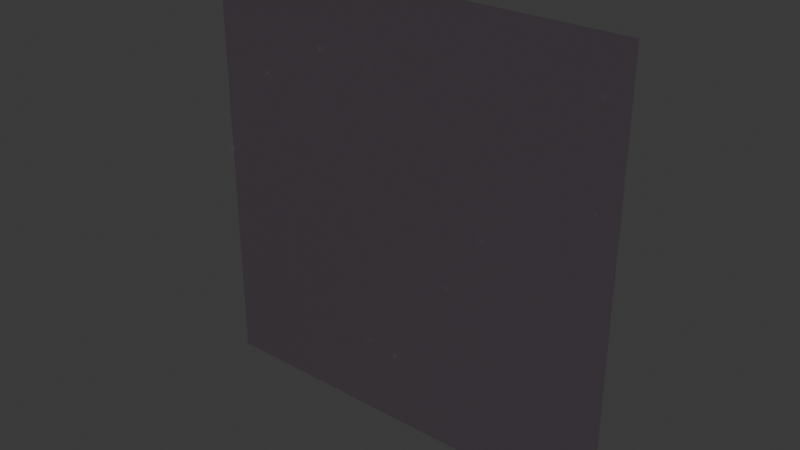 # Source: SM_Env_Grass_Tall_Plane_01.blend  (saved by Blender 4.5.88; exported with 4.5.12 LTS)
import bpy
from mathutils import Matrix  # noqa: F401  (used for matrix-valued properties, if any)

bpy.ops.wm.read_factory_settings(use_empty=True)
scene = bpy.context.scene
scene.name = 'Scene'

# ---- collections
col_sm_env_grass_tall_plane_01 = bpy.data.collections.new('SM_Env_Grass_Tall_Plane_01'); scene.collection.children.link(col_sm_env_grass_tall_plane_01)

# ---- images (referenced by path relative to the original .blend; pixels are not part of the script)
import os
ASSET_DIR = os.environ.get("B2B_ASSET_DIR", "")  # directory of the original .blend (textures are referenced by path, not embedded)
HERE = os.path.dirname(os.path.abspath(__file__))  # packed textures are extracted next to this script under _unpacked/

def load_image(name, relpath, width, height, colorspace="sRGB"):
    """Load a texture the original file referenced (path relative to the .blend, or extracted next to this script)."""
    p = next((c for c in (os.path.join(HERE, relpath), os.path.join(ASSET_DIR, relpath)) if relpath and os.path.exists(c)), "")
    if p:
        img = bpy.data.images.load(p, check_existing=True)
        img.name = name
    else:  # same state as the original file: an image datablock whose file is absent (Cycles renders it pink)
        img = bpy.data.images.new(name, width, height)
        img.source = "FILE"
        img.filepath = "//" + (relpath or name)
    img.colorspace_settings.name = colorspace
    return img
img_file3535 = load_image('file3535', 'Grass_01.tga', 1024, 1024, 'sRGB')
img_file3535_001 = load_image('file3535.001', 'Grass_01.tga', 1024, 1024, 'Non-Color')

# ---- materials (node trees are filled in below, after node groups)
mat_grassshd14 = bpy.data.materials.new('grassSHD14')
mat_grassshd14.use_transparency_overlap = False
mat_grassshd14.show_transparent_back = False
mat_grassshd14.diffuse_color = (1.0, 1.0, 1.0, 1.0)
mat_grassshd14.roughness = 0.5528

# ---- material node trees
mat_grassshd14.use_nodes = True; mat_grassshd14.node_tree.nodes.clear()
_N = mat_grassshd14.node_tree.nodes; _L = mat_grassshd14.node_tree.links
n0 = _N.new('ShaderNodeBsdfPrincipled'); n0.name = 'Principled BSDF'; n0.location = (-200, 100)
n0.inputs[2].default_value = 0.5528
n0.inputs[27].default_value = (0.0, 0.0, 0.0, 1.0)
n0.inputs[28].default_value = 1.0
n1 = _N.new('ShaderNodeOutputMaterial'); n1.name = 'Material Output'; n1.location = (200, 100)
n2 = _N.new('ShaderNodeNormalMap'); n2.name = 'Normal Map'; n2.location = (-600, -600)
n2.label = 'Normal/Map'
n3 = _N.new('ShaderNodeTexImage'); n3.name = 'Image Texture'; n3.location = (-600, 300)
n3.image = img_file3535
n4 = _N.new('ShaderNodeTexImage'); n4.name = 'Image Texture.001'; n4.location = (-600, -300)
n4.image = img_file3535_001
_L.new(n0.outputs[0], n1.inputs[0])
_L.new(n2.outputs[0], n0.inputs[5])
_L.new(n3.outputs[0], n0.inputs[0])
_L.new(n4.outputs[0], n0.inputs[4])
n1.is_active_output = True

# ---- world
world_world = bpy.data.worlds.new('World'); scene.world = world_world
world_world.use_nodes = True; world_world.node_tree.nodes.clear()
_N = world_world.node_tree.nodes; _L = world_world.node_tree.links
n0 = _N.new('ShaderNodeOutputWorld'); n0.name = 'World Output'; n0.location = (200, 100)
n1 = _N.new('ShaderNodeBackground'); n1.name = 'Background'; n1.location = (-200, 100)
n1.inputs[0].default_value = (0.05088, 0.05088, 0.05088, 1.0)
_L.new(n1.outputs[0], n0.inputs[0])
n0.is_active_output = True
world_world.color = (0.05088, 0.05088, 0.05088)
world_world.sun_shadow_jitter_overblur = 0.0

# ---- meshes
me_mesh = bpy.data.meshes.new('Mesh')
me_mesh.from_pydata([(-0.5, -2.029e-09, -0.02687), (0.5, -2.029e-09, -0.02687), (-0.5, 7.347e-08, 0.9731), (0.5, 7.347e-08, 0.9731)], [], [(0, 2, 3, 1)])
me_mesh.polygons.foreach_set('use_smooth', [True] * 1)
_k = set([(0, 1), (0, 2), (1, 3), (2, 3)])
me_mesh.attributes.new('sharp_edge', 'BOOLEAN', 'EDGE').data.foreach_set('value', [ (min(e.vertices), max(e.vertices)) in _k for e in me_mesh.edges])
_uv = me_mesh.uv_layers.new(name='map1')
_uv.uv.foreach_set('vector', [0.01238, 0.01238, 0.01238, 0.9876, 0.9876, 0.9876, 0.9876, 0.01238])
_ca = me_mesh.color_attributes.new('red', 'BYTE_COLOR', 'CORNER')
_ca.data.foreach_set('color', [0.0006071, 0.0, 1.0, 1.0, 0.2086, 0.9647, 1.0, 1.0, 0.2086, 0.9647, 1.0, 1.0, 0.0006071, 0.0, 1.0, 1.0])
me_mesh.materials.append(mat_grassshd14)
me_mesh.update()
me_mesh.normals_split_custom_set([tuple(v) for v in zip(*[iter([-0.8009, -0.08145, 0.5933, -0.3444, -0.009923, 0.9388, 0.3442, 0.009971, 0.9388, 0.8009, 0.08145, 0.5933])] * 3)])

# ---- objects
ob_sm_env_grass_tall_plane_01 = bpy.data.objects.new('SM_Env_Grass_Tall_Plane_01', me_mesh)

# ---- transforms, parenting, visibility, modifiers, constraints
ob_sm_env_grass_tall_plane_01.location = (0.0, 0.0, 0.0)
ob_sm_env_grass_tall_plane_01.color = (0.8, 0.8, 0.8, 1.0)

# ---- collection membership
col_sm_env_grass_tall_plane_01.objects.link(ob_sm_env_grass_tall_plane_01)

# ---- scene / render settings (as saved in the file)
scene.frame_start = 1; scene.frame_end = 250; scene.frame_set(1)
scene.render.engine = 'BLENDER_EEVEE_NEXT'
bpy.context.view_layer.update()

# ---- added for rendering (the .blend has no active camera and no usable light): camera, sun
cam_auto = bpy.data.cameras.new('AutoCamera')
cam_auto.lens = 50.0
cam_auto.sensor_width = 36.0
cam_auto.clip_end = 1000.0
ob_auto_camera = bpy.data.objects.new('AutoCamera', cam_auto)
scene.collection.objects.link(ob_auto_camera)
ob_auto_camera.location = (1.30847, -1.57016, 1.5199)
ob_auto_camera.rotation_euler = (1.09748, -7.21219e-08, 0.694738)
scene.camera = ob_auto_camera
light_auto_sun = bpy.data.lights.new('AutoSun', 'SUN')
light_auto_sun.energy = 3.0
light_auto_sun.angle = 0.0523599
ob_auto_sun = bpy.data.objects.new('AutoSun', light_auto_sun)
scene.collection.objects.link(ob_auto_sun)
ob_auto_sun.rotation_euler = (0.872665, 0.174533, 0.523599)
bpy.context.view_layer.update()
